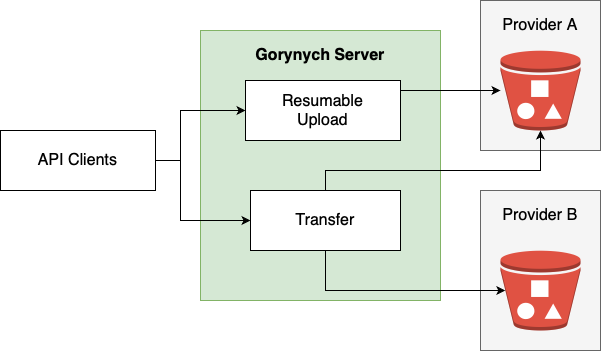

The diagram above was exported from draw.io. Its source (the exported page's mxGraphModel, read from the mxfile embedded in the PNG):
<mxGraphModel dx="976" dy="671" grid="1" gridSize="10" guides="1" tooltips="1" connect="1" arrows="1" fold="1" page="1" pageScale="1" pageWidth="827" pageHeight="1169" math="0" shadow="0">
  <root>
    <mxCell id="0" />
    <mxCell id="1" parent="0" />
    <mxCell id="2" value="" style="rounded=0;whiteSpace=wrap;html=1;fillColor=#f5f5f5;fontColor=#333333;strokeColor=#666666;" vertex="1" parent="1">
      <mxGeometry x="580" y="300" width="120" height="160" as="geometry" />
    </mxCell>
    <mxCell id="3" value="" style="rounded=0;whiteSpace=wrap;html=1;fillColor=#f5f5f5;fontColor=#333333;strokeColor=#666666;" vertex="1" parent="1">
      <mxGeometry x="580" y="110" width="120" height="150" as="geometry" />
    </mxCell>
    <mxCell id="4" value="" style="rounded=0;whiteSpace=wrap;html=1;fillColor=#d5e8d4;strokeColor=#82b366;" vertex="1" parent="1">
      <mxGeometry x="300" y="140" width="240" height="270" as="geometry" />
    </mxCell>
    <mxCell id="5" value="&lt;b&gt;&lt;font style=&quot;font-size: 16px;&quot;&gt;Gorynych Server&lt;/font&gt;&lt;/b&gt;" style="text;html=1;align=center;verticalAlign=middle;whiteSpace=wrap;rounded=0;" vertex="1" parent="1">
      <mxGeometry x="350" y="150" width="140" height="30" as="geometry" />
    </mxCell>
    <mxCell id="6" style="edgeStyle=orthogonalEdgeStyle;rounded=0;orthogonalLoop=1;jettySize=auto;html=1;" edge="1" source="7" target="10" parent="1">
      <mxGeometry relative="1" as="geometry">
        <Array as="points">
          <mxPoint x="550" y="200" />
          <mxPoint x="550" y="200" />
        </Array>
      </mxGeometry>
    </mxCell>
    <mxCell id="7" value="&lt;font style=&quot;font-size: 16px;&quot;&gt;Resumable&lt;/font&gt;&lt;div&gt;&lt;font style=&quot;font-size: 16px;&quot;&gt;Upload&lt;/font&gt;&lt;/div&gt;" style="rounded=0;whiteSpace=wrap;html=1;" vertex="1" parent="1">
      <mxGeometry x="345" y="190" width="155" height="60" as="geometry" />
    </mxCell>
    <mxCell id="8" style="edgeStyle=orthogonalEdgeStyle;rounded=0;orthogonalLoop=1;jettySize=auto;html=1;" edge="1" source="9" target="10" parent="1">
      <mxGeometry relative="1" as="geometry">
        <Array as="points">
          <mxPoint x="425" y="280" />
          <mxPoint x="640" y="280" />
        </Array>
      </mxGeometry>
    </mxCell>
    <mxCell id="9" value="&lt;font style=&quot;font-size: 16px;&quot;&gt;Transfer&lt;/font&gt;" style="rounded=0;whiteSpace=wrap;html=1;" vertex="1" parent="1">
      <mxGeometry x="350" y="300" width="150" height="60" as="geometry" />
    </mxCell>
    <mxCell id="10" value="" style="outlineConnect=0;dashed=0;verticalLabelPosition=bottom;verticalAlign=top;align=center;html=1;shape=mxgraph.aws3.bucket_with_objects;fillColor=#E05243;gradientColor=none;" vertex="1" parent="1">
      <mxGeometry x="600" y="160" width="80" height="80" as="geometry" />
    </mxCell>
    <mxCell id="11" value="" style="outlineConnect=0;dashed=0;verticalLabelPosition=bottom;verticalAlign=top;align=center;html=1;shape=mxgraph.aws3.bucket_with_objects;fillColor=#E05243;gradientColor=none;" vertex="1" parent="1">
      <mxGeometry x="600" y="360" width="80" height="80" as="geometry" />
    </mxCell>
    <mxCell id="12" style="edgeStyle=orthogonalEdgeStyle;rounded=0;orthogonalLoop=1;jettySize=auto;html=1;entryX=0;entryY=0.5;entryDx=0;entryDy=0;" edge="1" source="14" target="7" parent="1">
      <mxGeometry relative="1" as="geometry">
        <Array as="points">
          <mxPoint x="280" y="270" />
          <mxPoint x="280" y="220" />
        </Array>
      </mxGeometry>
    </mxCell>
    <mxCell id="13" style="edgeStyle=orthogonalEdgeStyle;rounded=0;orthogonalLoop=1;jettySize=auto;html=1;entryX=0;entryY=0.5;entryDx=0;entryDy=0;" edge="1" source="14" target="9" parent="1">
      <mxGeometry relative="1" as="geometry">
        <Array as="points">
          <mxPoint x="280" y="270" />
          <mxPoint x="280" y="330" />
        </Array>
      </mxGeometry>
    </mxCell>
    <mxCell id="14" value="&lt;font style=&quot;font-size: 16px;&quot;&gt;API Clients&lt;/font&gt;" style="rounded=0;whiteSpace=wrap;html=1;" vertex="1" parent="1">
      <mxGeometry x="100" y="240" width="155" height="60" as="geometry" />
    </mxCell>
    <mxCell id="15" value="&lt;font style=&quot;font-size: 16px;&quot;&gt;Provider A&lt;/font&gt;" style="text;html=1;align=center;verticalAlign=middle;whiteSpace=wrap;rounded=0;" vertex="1" parent="1">
      <mxGeometry x="590" y="120" width="100" height="30" as="geometry" />
    </mxCell>
    <mxCell id="16" value="&lt;font style=&quot;font-size: 16px;&quot;&gt;Provider B&lt;/font&gt;" style="text;html=1;align=center;verticalAlign=middle;whiteSpace=wrap;rounded=0;" vertex="1" parent="1">
      <mxGeometry x="590" y="310" width="100" height="30" as="geometry" />
    </mxCell>
    <mxCell id="17" style="edgeStyle=orthogonalEdgeStyle;rounded=0;orthogonalLoop=1;jettySize=auto;html=1;entryX=0.06;entryY=0.5;entryDx=0;entryDy=0;entryPerimeter=0;" edge="1" source="9" target="11" parent="1">
      <mxGeometry relative="1" as="geometry">
        <Array as="points">
          <mxPoint x="425" y="400" />
        </Array>
      </mxGeometry>
    </mxCell>
  </root>
</mxGraphModel>